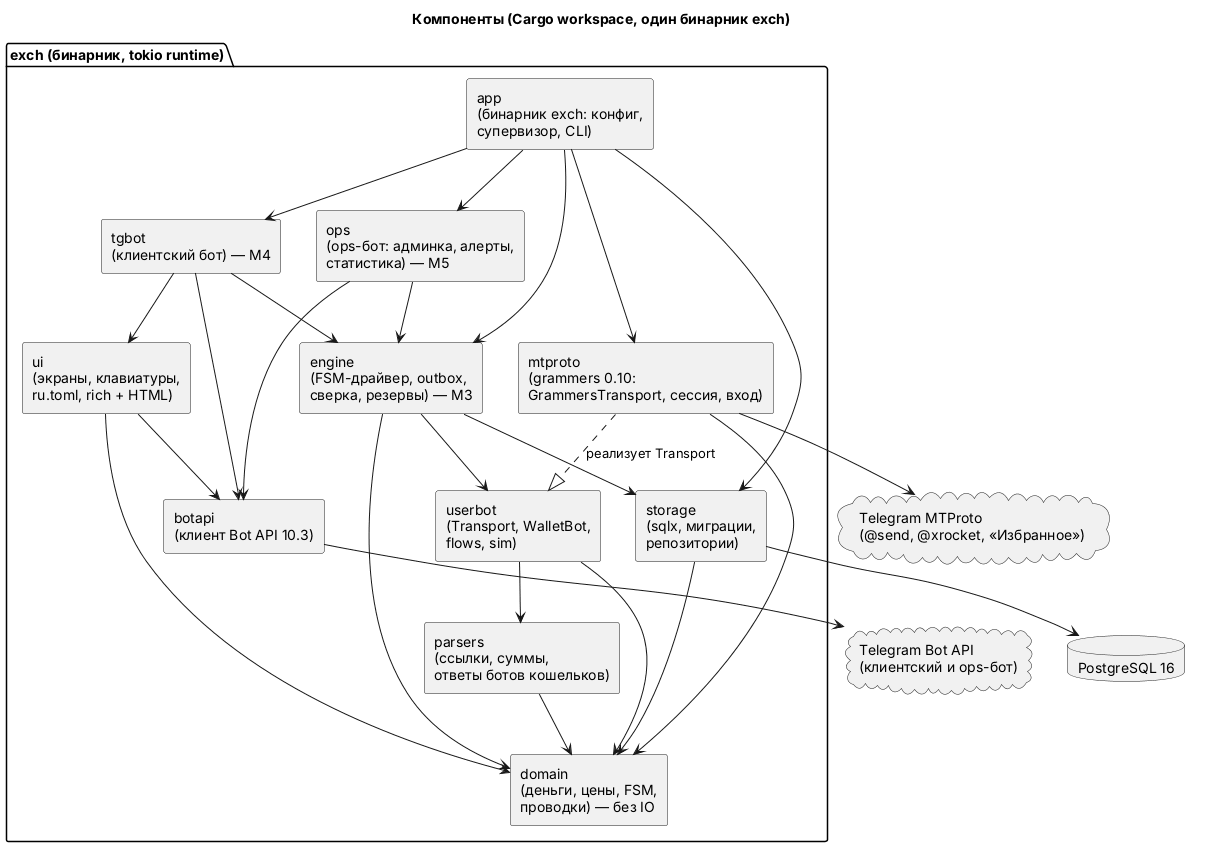

The diagram above was rendered by PlantUML. Its source (embedded in the PNG):
@startuml components
' Компоненты: один процесс exch (tokio), крейты рабочего пространства — карта из CLAUDE.md (v0.2).
' engine, tgbot, ops — ещё не созданы (вехи M3-M5).
skinparam shadowing false
skinparam componentStyle rectangle
title Компоненты (Cargo workspace, один бинарник exch)

package "exch (бинарник, tokio runtime)" {
  component "app\n(бинарник exch: конфиг,\nсупервизор, CLI)" as APP
  component "tgbot\n(клиентский бот) — M4" as TG
  component "ops\n(ops-бот: админка, алерты,\nстатистика) — M5" as OPS
  component "ui\n(экраны, клавиатуры,\nru.toml, rich + HTML)" as UI
  component "botapi\n(клиент Bot API 10.3)" as BA
  component "engine\n(FSM-драйвер, outbox,\nсверка, резервы) — M3" as ENG
  component "userbot\n(Transport, WalletBot,\nflows, sim)" as UB
  component "mtproto\n(grammers 0.10:\nGrammersTransport, сессия, вход)" as MT
  component "parsers\n(ссылки, суммы,\nответы ботов кошельков)" as PAR
  component "storage\n(sqlx, миграции,\nрепозитории)" as STO
  component "domain\n(деньги, цены, FSM,\nпроводки) — без IO" as DOM
}

cloud "Telegram Bot API\n(клиентский и ops-бот)" as TBA
cloud "Telegram MTProto\n(@send, @xrocket, «Избранное»)" as MTP
database "PostgreSQL 16" as PG

APP --> TG
APP --> OPS
APP --> ENG
APP --> MT
APP --> STO
TG --> UI
TG --> BA
TG --> ENG
OPS --> BA
OPS --> ENG
UI --> BA
UI --> DOM
ENG --> UB
ENG --> STO
ENG --> DOM
UB --> PAR
UB --> DOM
PAR --> DOM
MT ..|> UB : реализует Transport
MT --> DOM
STO --> DOM
STO --> PG
BA --> TBA
MT --> MTP
@enduml